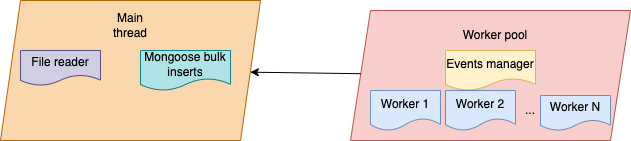

The diagram above was exported from draw.io. Its source (the exported page's mxGraphModel, read from the mxfile embedded in the PNG):
<mxGraphModel dx="946" dy="515" grid="1" gridSize="10" guides="1" tooltips="1" connect="1" arrows="1" fold="1" page="1" pageScale="1" pageWidth="827" pageHeight="1169" math="0" shadow="0">
  <root>
    <mxCell id="0" />
    <mxCell id="1" parent="0" />
    <mxCell id="P55tTYPFADl-Xtxv4vet-4" value="" style="shape=parallelogram;perimeter=parallelogramPerimeter;whiteSpace=wrap;html=1;fixedSize=1;fillColor=#f8cecc;strokeColor=#b85450;" vertex="1" parent="1">
      <mxGeometry x="450" y="190" width="280" height="130" as="geometry" />
    </mxCell>
    <mxCell id="P55tTYPFADl-Xtxv4vet-5" value="Worker pool" style="text;html=1;strokeColor=none;fillColor=none;align=center;verticalAlign=middle;whiteSpace=wrap;rounded=0;" vertex="1" parent="1">
      <mxGeometry x="540" y="200" width="110" height="30" as="geometry" />
    </mxCell>
    <mxCell id="P55tTYPFADl-Xtxv4vet-6" value="Events manager" style="shape=document;whiteSpace=wrap;html=1;boundedLbl=1;fillColor=#fff2cc;strokeColor=#d6b656;" vertex="1" parent="1">
      <mxGeometry x="545" y="230" width="90" height="40" as="geometry" />
    </mxCell>
    <mxCell id="P55tTYPFADl-Xtxv4vet-7" value="Worker 1" style="shape=document;whiteSpace=wrap;html=1;boundedLbl=1;fillColor=#dae8fc;strokeColor=#6c8ebf;" vertex="1" parent="1">
      <mxGeometry x="470" y="270" width="70" height="40" as="geometry" />
    </mxCell>
    <mxCell id="P55tTYPFADl-Xtxv4vet-8" value="Worker 2" style="shape=document;whiteSpace=wrap;html=1;boundedLbl=1;fillColor=#dae8fc;strokeColor=#6c8ebf;" vertex="1" parent="1">
      <mxGeometry x="545" y="270" width="70" height="40" as="geometry" />
    </mxCell>
    <mxCell id="P55tTYPFADl-Xtxv4vet-9" value="..." style="text;html=1;strokeColor=none;fillColor=none;align=center;verticalAlign=middle;whiteSpace=wrap;rounded=0;" vertex="1" parent="1">
      <mxGeometry x="620" y="275" width="20" height="30" as="geometry" />
    </mxCell>
    <mxCell id="P55tTYPFADl-Xtxv4vet-10" value="Worker N" style="shape=document;whiteSpace=wrap;html=1;boundedLbl=1;fillColor=#dae8fc;strokeColor=#6c8ebf;" vertex="1" parent="1">
      <mxGeometry x="640" y="275" width="70" height="35" as="geometry" />
    </mxCell>
    <mxCell id="P55tTYPFADl-Xtxv4vet-11" value="" style="shape=parallelogram;perimeter=parallelogramPerimeter;whiteSpace=wrap;html=1;fixedSize=1;fillColor=#fad7ac;strokeColor=#b46504;" vertex="1" parent="1">
      <mxGeometry x="100" y="180" width="260" height="140" as="geometry" />
    </mxCell>
    <mxCell id="P55tTYPFADl-Xtxv4vet-12" value="Main thread" style="text;html=1;strokeColor=none;fillColor=none;align=center;verticalAlign=middle;whiteSpace=wrap;rounded=0;" vertex="1" parent="1">
      <mxGeometry x="200" y="190" width="60" height="30" as="geometry" />
    </mxCell>
    <mxCell id="P55tTYPFADl-Xtxv4vet-13" value="File reader" style="shape=document;whiteSpace=wrap;html=1;boundedLbl=1;fillColor=#d0cee2;strokeColor=#56517e;" vertex="1" parent="1">
      <mxGeometry x="120" y="230" width="80" height="35" as="geometry" />
    </mxCell>
    <mxCell id="P55tTYPFADl-Xtxv4vet-14" value="Mongoose bulk inserts" style="shape=document;whiteSpace=wrap;html=1;boundedLbl=1;fillColor=#b0e3e6;strokeColor=#0e8088;" vertex="1" parent="1">
      <mxGeometry x="240" y="230" width="90" height="40" as="geometry" />
    </mxCell>
    <mxCell id="P55tTYPFADl-Xtxv4vet-15" value="" style="endArrow=classic;html=1;rounded=0;" edge="1" parent="1" source="P55tTYPFADl-Xtxv4vet-4" target="P55tTYPFADl-Xtxv4vet-11">
      <mxGeometry width="50" height="50" relative="1" as="geometry">
        <mxPoint x="380" y="300" as="sourcePoint" />
        <mxPoint x="430" y="250" as="targetPoint" />
      </mxGeometry>
    </mxCell>
  </root>
</mxGraphModel>